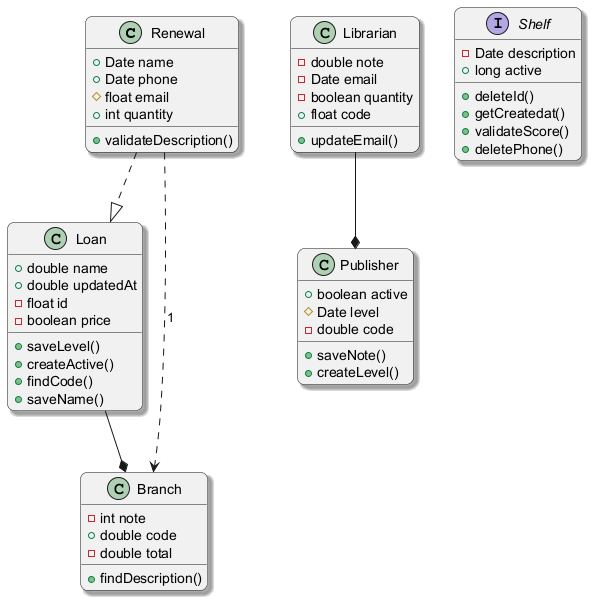

The diagram above was rendered by PlantUML. Its source (embedded in the PNG):
@startuml
skinparam backgroundColor #FFFFFF
skinparam roundCorner 15
skinparam shadowing true
class Renewal {
  +Date name
  +Date phone
  #float email
  +int quantity
  +validateDescription()
}
class Librarian {
  -double note
  -Date email
  -boolean quantity
  +float code
  +updateEmail()
}
class Loan {
  +double name
  +double updatedAt
  -float id
  -boolean price
  +saveLevel()
  +createActive()
  +findCode()
  +saveName()
}
class Publisher {
  +boolean active
  #Date level
  -double code
  +saveNote()
  +createLevel()
}
interface Shelf {
  -Date description
  +long active
  +deleteId()
  +getCreatedat()
  +validateScore()
  +deletePhone()
}
class Branch {
  -int note
  +double code
  -double total
  +findDescription()
}
Librarian --* Publisher
Loan --* Branch
Renewal ..> Branch : "1"
Renewal ..|> Loan
@enduml